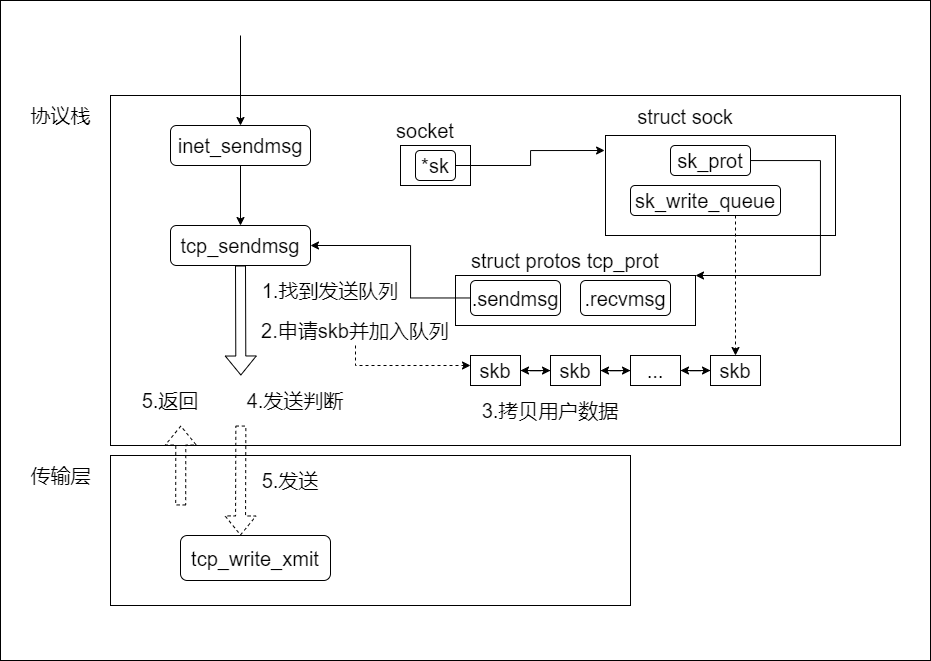

The diagram above was exported from draw.io. Its source (the exported page's mxGraphModel, read from the mxfile embedded in the PNG):
<mxGraphModel dx="1673" dy="886" grid="1" gridSize="10" guides="1" tooltips="1" connect="1" arrows="1" fold="1" page="1" pageScale="1" pageWidth="827" pageHeight="1169" math="0" shadow="0">
  <root>
    <mxCell id="0" />
    <mxCell id="1" parent="0" />
    <mxCell id="YlNC_9fazvOSK4_fAU-u-47" value="" style="rounded=0;whiteSpace=wrap;html=1;fontSize=20;" vertex="1" parent="1">
      <mxGeometry x="30" y="95" width="930" height="660" as="geometry" />
    </mxCell>
    <mxCell id="YlNC_9fazvOSK4_fAU-u-1" value="" style="rounded=0;whiteSpace=wrap;html=1;" vertex="1" parent="1">
      <mxGeometry x="140" y="190" width="790" height="350" as="geometry" />
    </mxCell>
    <mxCell id="YlNC_9fazvOSK4_fAU-u-2" value="&lt;font style=&quot;font-size: 20px;&quot;&gt;协议栈&lt;/font&gt;" style="text;html=1;align=center;verticalAlign=middle;resizable=0;points=[];autosize=1;strokeColor=none;fillColor=none;" vertex="1" parent="1">
      <mxGeometry x="50" y="200" width="80" height="20" as="geometry" />
    </mxCell>
    <mxCell id="YlNC_9fazvOSK4_fAU-u-3" value="" style="rounded=0;whiteSpace=wrap;html=1;" vertex="1" parent="1">
      <mxGeometry x="140" y="550" width="520" height="150" as="geometry" />
    </mxCell>
    <mxCell id="YlNC_9fazvOSK4_fAU-u-4" value="&lt;font style=&quot;font-size: 20px;&quot;&gt;传输层&lt;/font&gt;" style="text;html=1;align=center;verticalAlign=middle;resizable=0;points=[];autosize=1;strokeColor=none;fillColor=none;" vertex="1" parent="1">
      <mxGeometry x="50" y="560" width="80" height="20" as="geometry" />
    </mxCell>
    <mxCell id="YlNC_9fazvOSK4_fAU-u-8" style="edgeStyle=orthogonalEdgeStyle;rounded=0;orthogonalLoop=1;jettySize=auto;html=1;entryX=0.5;entryY=0;entryDx=0;entryDy=0;fontSize=20;" edge="1" parent="1" source="YlNC_9fazvOSK4_fAU-u-5" target="YlNC_9fazvOSK4_fAU-u-7">
      <mxGeometry relative="1" as="geometry" />
    </mxCell>
    <mxCell id="YlNC_9fazvOSK4_fAU-u-5" value="inet_sendmsg" style="rounded=1;whiteSpace=wrap;html=1;fontSize=20;" vertex="1" parent="1">
      <mxGeometry x="200" y="220" width="140" height="40" as="geometry" />
    </mxCell>
    <mxCell id="YlNC_9fazvOSK4_fAU-u-6" value="" style="endArrow=classic;html=1;rounded=0;fontSize=20;entryX=0.5;entryY=0;entryDx=0;entryDy=0;" edge="1" parent="1" target="YlNC_9fazvOSK4_fAU-u-5">
      <mxGeometry width="50" height="50" relative="1" as="geometry">
        <mxPoint x="270" y="130" as="sourcePoint" />
        <mxPoint x="440" y="360" as="targetPoint" />
      </mxGeometry>
    </mxCell>
    <mxCell id="YlNC_9fazvOSK4_fAU-u-7" value="tcp_sendmsg" style="rounded=1;whiteSpace=wrap;html=1;fontSize=20;" vertex="1" parent="1">
      <mxGeometry x="200" y="320" width="140" height="40" as="geometry" />
    </mxCell>
    <mxCell id="YlNC_9fazvOSK4_fAU-u-9" value="" style="rounded=0;whiteSpace=wrap;html=1;fontSize=20;" vertex="1" parent="1">
      <mxGeometry x="430" y="240" width="70" height="40" as="geometry" />
    </mxCell>
    <mxCell id="YlNC_9fazvOSK4_fAU-u-10" value="socket" style="text;html=1;strokeColor=none;fillColor=none;align=center;verticalAlign=middle;whiteSpace=wrap;rounded=0;fontSize=20;" vertex="1" parent="1">
      <mxGeometry x="430" y="210" width="50" height="30" as="geometry" />
    </mxCell>
    <mxCell id="YlNC_9fazvOSK4_fAU-u-14" style="edgeStyle=orthogonalEdgeStyle;rounded=0;orthogonalLoop=1;jettySize=auto;html=1;entryX=-0.004;entryY=0.15;entryDx=0;entryDy=0;entryPerimeter=0;fontSize=20;" edge="1" parent="1" source="YlNC_9fazvOSK4_fAU-u-11" target="YlNC_9fazvOSK4_fAU-u-12">
      <mxGeometry relative="1" as="geometry" />
    </mxCell>
    <mxCell id="YlNC_9fazvOSK4_fAU-u-11" value="*sk" style="rounded=1;whiteSpace=wrap;html=1;fontSize=20;" vertex="1" parent="1">
      <mxGeometry x="445" y="245" width="40" height="30" as="geometry" />
    </mxCell>
    <mxCell id="YlNC_9fazvOSK4_fAU-u-12" value="" style="rounded=0;whiteSpace=wrap;html=1;fontSize=20;" vertex="1" parent="1">
      <mxGeometry x="635" y="230" width="230" height="100" as="geometry" />
    </mxCell>
    <mxCell id="YlNC_9fazvOSK4_fAU-u-13" value="struct sock" style="text;html=1;strokeColor=none;fillColor=none;align=center;verticalAlign=middle;whiteSpace=wrap;rounded=0;fontSize=20;" vertex="1" parent="1">
      <mxGeometry x="660" y="210" width="110" as="geometry" />
    </mxCell>
    <mxCell id="YlNC_9fazvOSK4_fAU-u-19" style="edgeStyle=orthogonalEdgeStyle;rounded=0;orthogonalLoop=1;jettySize=auto;html=1;entryX=1;entryY=0;entryDx=0;entryDy=0;fontSize=20;" edge="1" parent="1" source="YlNC_9fazvOSK4_fAU-u-15" target="YlNC_9fazvOSK4_fAU-u-17">
      <mxGeometry relative="1" as="geometry">
        <Array as="points">
          <mxPoint x="850" y="255" />
          <mxPoint x="850" y="370" />
        </Array>
      </mxGeometry>
    </mxCell>
    <mxCell id="YlNC_9fazvOSK4_fAU-u-15" value="sk_prot" style="rounded=1;whiteSpace=wrap;html=1;fontSize=20;" vertex="1" parent="1">
      <mxGeometry x="700" y="240" width="80" height="30" as="geometry" />
    </mxCell>
    <mxCell id="YlNC_9fazvOSK4_fAU-u-38" style="edgeStyle=orthogonalEdgeStyle;rounded=0;orthogonalLoop=1;jettySize=auto;html=1;fontSize=20;dashed=1;" edge="1" parent="1" source="YlNC_9fazvOSK4_fAU-u-16" target="YlNC_9fazvOSK4_fAU-u-31">
      <mxGeometry relative="1" as="geometry">
        <Array as="points">
          <mxPoint x="765" y="350" />
          <mxPoint x="765" y="350" />
        </Array>
      </mxGeometry>
    </mxCell>
    <mxCell id="YlNC_9fazvOSK4_fAU-u-16" value="sk_write_queue" style="rounded=1;whiteSpace=wrap;html=1;fontSize=20;" vertex="1" parent="1">
      <mxGeometry x="660" y="280" width="150" height="30" as="geometry" />
    </mxCell>
    <mxCell id="YlNC_9fazvOSK4_fAU-u-17" value="" style="rounded=0;whiteSpace=wrap;html=1;fontSize=20;" vertex="1" parent="1">
      <mxGeometry x="485" y="370" width="240" height="50" as="geometry" />
    </mxCell>
    <mxCell id="YlNC_9fazvOSK4_fAU-u-18" value="struct protos tcp_prot" style="text;html=1;strokeColor=none;fillColor=none;align=center;verticalAlign=middle;whiteSpace=wrap;rounded=0;fontSize=20;" vertex="1" parent="1">
      <mxGeometry x="490" y="350" width="210" height="10" as="geometry" />
    </mxCell>
    <mxCell id="YlNC_9fazvOSK4_fAU-u-22" style="edgeStyle=orthogonalEdgeStyle;rounded=0;orthogonalLoop=1;jettySize=auto;html=1;entryX=1;entryY=0.5;entryDx=0;entryDy=0;fontSize=20;" edge="1" parent="1" source="YlNC_9fazvOSK4_fAU-u-20" target="YlNC_9fazvOSK4_fAU-u-7">
      <mxGeometry relative="1" as="geometry">
        <Array as="points">
          <mxPoint x="440" y="393" />
          <mxPoint x="440" y="340" />
        </Array>
      </mxGeometry>
    </mxCell>
    <mxCell id="YlNC_9fazvOSK4_fAU-u-20" value=".sendmsg" style="rounded=1;whiteSpace=wrap;html=1;fontSize=20;" vertex="1" parent="1">
      <mxGeometry x="500" y="375" width="90" height="35" as="geometry" />
    </mxCell>
    <mxCell id="YlNC_9fazvOSK4_fAU-u-21" value=".recvmsg" style="rounded=1;whiteSpace=wrap;html=1;fontSize=20;" vertex="1" parent="1">
      <mxGeometry x="610" y="375" width="90" height="35" as="geometry" />
    </mxCell>
    <mxCell id="YlNC_9fazvOSK4_fAU-u-25" value="" style="shape=flexArrow;endArrow=classic;html=1;rounded=0;fontSize=20;exitX=0.5;exitY=1;exitDx=0;exitDy=0;entryX=0.165;entryY=0.8;entryDx=0;entryDy=0;entryPerimeter=0;" edge="1" parent="1" source="YlNC_9fazvOSK4_fAU-u-7" target="YlNC_9fazvOSK4_fAU-u-1">
      <mxGeometry width="50" height="50" relative="1" as="geometry">
        <mxPoint x="350" y="410" as="sourcePoint" />
        <mxPoint x="400" y="360" as="targetPoint" />
      </mxGeometry>
    </mxCell>
    <mxCell id="YlNC_9fazvOSK4_fAU-u-26" value="1.找到发送队列" style="text;html=1;strokeColor=none;fillColor=none;align=center;verticalAlign=middle;whiteSpace=wrap;rounded=0;fontSize=20;" vertex="1" parent="1">
      <mxGeometry x="290" y="370" width="140" height="30" as="geometry" />
    </mxCell>
    <mxCell id="YlNC_9fazvOSK4_fAU-u-39" style="edgeStyle=orthogonalEdgeStyle;rounded=0;orthogonalLoop=1;jettySize=auto;html=1;dashed=1;fontSize=20;" edge="1" parent="1" source="YlNC_9fazvOSK4_fAU-u-27" target="YlNC_9fazvOSK4_fAU-u-28">
      <mxGeometry relative="1" as="geometry">
        <Array as="points">
          <mxPoint x="385" y="460" />
        </Array>
      </mxGeometry>
    </mxCell>
    <mxCell id="YlNC_9fazvOSK4_fAU-u-27" value="2.申请skb并加入队列" style="text;html=1;strokeColor=none;fillColor=none;align=center;verticalAlign=middle;whiteSpace=wrap;rounded=0;fontSize=20;" vertex="1" parent="1">
      <mxGeometry x="280" y="410" width="210" height="30" as="geometry" />
    </mxCell>
    <mxCell id="YlNC_9fazvOSK4_fAU-u-32" style="edgeStyle=orthogonalEdgeStyle;rounded=0;orthogonalLoop=1;jettySize=auto;html=1;fontSize=20;" edge="1" parent="1" source="YlNC_9fazvOSK4_fAU-u-28" target="YlNC_9fazvOSK4_fAU-u-29">
      <mxGeometry relative="1" as="geometry" />
    </mxCell>
    <mxCell id="YlNC_9fazvOSK4_fAU-u-28" value="skb" style="rounded=0;whiteSpace=wrap;html=1;fontSize=20;" vertex="1" parent="1">
      <mxGeometry x="500" y="450" width="50" height="30" as="geometry" />
    </mxCell>
    <mxCell id="YlNC_9fazvOSK4_fAU-u-33" style="edgeStyle=orthogonalEdgeStyle;rounded=0;orthogonalLoop=1;jettySize=auto;html=1;entryX=1;entryY=0.5;entryDx=0;entryDy=0;fontSize=20;" edge="1" parent="1" source="YlNC_9fazvOSK4_fAU-u-29" target="YlNC_9fazvOSK4_fAU-u-28">
      <mxGeometry relative="1" as="geometry" />
    </mxCell>
    <mxCell id="YlNC_9fazvOSK4_fAU-u-34" style="edgeStyle=orthogonalEdgeStyle;rounded=0;orthogonalLoop=1;jettySize=auto;html=1;fontSize=20;" edge="1" parent="1" source="YlNC_9fazvOSK4_fAU-u-29" target="YlNC_9fazvOSK4_fAU-u-30">
      <mxGeometry relative="1" as="geometry" />
    </mxCell>
    <mxCell id="YlNC_9fazvOSK4_fAU-u-29" value="skb" style="rounded=0;whiteSpace=wrap;html=1;fontSize=20;" vertex="1" parent="1">
      <mxGeometry x="580" y="450" width="50" height="30" as="geometry" />
    </mxCell>
    <mxCell id="YlNC_9fazvOSK4_fAU-u-35" style="edgeStyle=orthogonalEdgeStyle;rounded=0;orthogonalLoop=1;jettySize=auto;html=1;fontSize=20;" edge="1" parent="1" source="YlNC_9fazvOSK4_fAU-u-30" target="YlNC_9fazvOSK4_fAU-u-29">
      <mxGeometry relative="1" as="geometry" />
    </mxCell>
    <mxCell id="YlNC_9fazvOSK4_fAU-u-37" style="edgeStyle=orthogonalEdgeStyle;rounded=0;orthogonalLoop=1;jettySize=auto;html=1;entryX=0;entryY=0.5;entryDx=0;entryDy=0;fontSize=20;" edge="1" parent="1" source="YlNC_9fazvOSK4_fAU-u-30" target="YlNC_9fazvOSK4_fAU-u-31">
      <mxGeometry relative="1" as="geometry" />
    </mxCell>
    <mxCell id="YlNC_9fazvOSK4_fAU-u-30" value="..." style="rounded=0;whiteSpace=wrap;html=1;fontSize=20;" vertex="1" parent="1">
      <mxGeometry x="660" y="450" width="50" height="30" as="geometry" />
    </mxCell>
    <mxCell id="YlNC_9fazvOSK4_fAU-u-36" style="edgeStyle=orthogonalEdgeStyle;rounded=0;orthogonalLoop=1;jettySize=auto;html=1;entryX=1;entryY=0.5;entryDx=0;entryDy=0;fontSize=20;" edge="1" parent="1" source="YlNC_9fazvOSK4_fAU-u-31" target="YlNC_9fazvOSK4_fAU-u-30">
      <mxGeometry relative="1" as="geometry" />
    </mxCell>
    <mxCell id="YlNC_9fazvOSK4_fAU-u-31" value="skb" style="rounded=0;whiteSpace=wrap;html=1;fontSize=20;" vertex="1" parent="1">
      <mxGeometry x="740" y="450" width="50" height="30" as="geometry" />
    </mxCell>
    <mxCell id="YlNC_9fazvOSK4_fAU-u-40" value="3.拷贝用户数据" style="text;html=1;strokeColor=none;fillColor=none;align=center;verticalAlign=middle;whiteSpace=wrap;rounded=0;fontSize=20;" vertex="1" parent="1">
      <mxGeometry x="490" y="490" width="180" height="30" as="geometry" />
    </mxCell>
    <mxCell id="YlNC_9fazvOSK4_fAU-u-41" value="4.发送判断" style="text;html=1;strokeColor=none;fillColor=none;align=center;verticalAlign=middle;whiteSpace=wrap;rounded=0;fontSize=20;" vertex="1" parent="1">
      <mxGeometry x="260" y="480" width="130" height="30" as="geometry" />
    </mxCell>
    <mxCell id="YlNC_9fazvOSK4_fAU-u-42" value="" style="shape=flexArrow;endArrow=classic;html=1;rounded=0;dashed=1;fontSize=20;exitX=0.165;exitY=0.943;exitDx=0;exitDy=0;exitPerimeter=0;entryX=0.25;entryY=0.533;entryDx=0;entryDy=0;entryPerimeter=0;" edge="1" parent="1" source="YlNC_9fazvOSK4_fAU-u-1" target="YlNC_9fazvOSK4_fAU-u-3">
      <mxGeometry width="50" height="50" relative="1" as="geometry">
        <mxPoint x="380" y="530" as="sourcePoint" />
        <mxPoint x="430" y="480" as="targetPoint" />
      </mxGeometry>
    </mxCell>
    <mxCell id="YlNC_9fazvOSK4_fAU-u-43" value="5.发送&lt;span style=&quot;color: rgba(0, 0, 0, 0); font-family: monospace; font-size: 0px; text-align: start;&quot;&gt;%3CmxGraphModel%3E%3Croot%3E%3CmxCell%20id%3D%220%22%2F%3E%3CmxCell%20id%3D%221%22%20parent%3D%220%22%2F%3E%3CmxCell%20id%3D%222%22%20value%3D%224.%E5%8F%91%E9%80%81%E5%88%A4%E6%96%AD%22%20style%3D%22text%3Bhtml%3D1%3BstrokeColor%3Dnone%3BfillColor%3Dnone%3Balign%3Dcenter%3BverticalAlign%3Dmiddle%3BwhiteSpace%3Dwrap%3Brounded%3D0%3BfontSize%3D20%3B%22%20vertex%3D%221%22%20parent%3D%221%22%3E%3CmxGeometry%20x%3D%22260%22%20y%3D%22480%22%20width%3D%22130%22%20height%3D%2230%22%20as%3D%22geometry%22%2F%3E%3C%2FmxCell%3E%3C%2Froot%3E%3C%2FmxGraphMo&lt;/span&gt;" style="text;html=1;strokeColor=none;fillColor=none;align=center;verticalAlign=middle;whiteSpace=wrap;rounded=0;fontSize=20;" vertex="1" parent="1">
      <mxGeometry x="270" y="560" width="100" height="30" as="geometry" />
    </mxCell>
    <mxCell id="YlNC_9fazvOSK4_fAU-u-44" value="5.返回&lt;span style=&quot;color: rgba(0, 0, 0, 0); font-family: monospace; font-size: 0px; text-align: start;&quot;&gt;%3CmxGraphModel%3E%3Croot%3E%3CmxCell%20id%3D%220%22%2F%3E%3CmxCell%20id%3D%221%22%20parent%3D%220%22%2F%3E%3CmxCell%20id%3D%222%22%20value%3D%224.%E5%8F%91%E9%80%81%E5%88%A4%E6%96%AD%22%20style%3D%22text%3Bhtml%3D1%3BstrokeColor%3Dnone%3BfillColor%3Dnone%3Balign%3Dcenter%3BverticalAlign%3Dmiddle%3BwhiteSpace%3Dwrap%3Brounded%3D0%3BfontSize%3D20%3B%22%20vertex%3D%221%22%20parent%3D%221%22%3E%3CmxGeometry%20x%3D%22260%22%20y%3D%22480%22%20width%3D%22130%22%20height%3D%2230%22%20as%3D%22geometry%22%2F%3E%3C%2FmxCell%3E%3C%2Froot%3E%3C%2FmxGraphModel%3E&lt;/span&gt;" style="text;html=1;strokeColor=none;fillColor=none;align=center;verticalAlign=middle;whiteSpace=wrap;rounded=0;fontSize=20;" vertex="1" parent="1">
      <mxGeometry x="150" y="480" width="100" height="30" as="geometry" />
    </mxCell>
    <mxCell id="YlNC_9fazvOSK4_fAU-u-45" value="" style="shape=flexArrow;endArrow=classic;html=1;rounded=0;dashed=1;fontSize=20;exitX=0.135;exitY=0.333;exitDx=0;exitDy=0;exitPerimeter=0;entryX=0.089;entryY=0.943;entryDx=0;entryDy=0;entryPerimeter=0;" edge="1" parent="1" source="YlNC_9fazvOSK4_fAU-u-3" target="YlNC_9fazvOSK4_fAU-u-1">
      <mxGeometry width="50" height="50" relative="1" as="geometry">
        <mxPoint x="280.3499999999999" y="530.0500000000001" as="sourcePoint" />
        <mxPoint x="280" y="600.0500000000001" as="targetPoint" />
      </mxGeometry>
    </mxCell>
    <mxCell id="YlNC_9fazvOSK4_fAU-u-46" value="tcp_write_xmit" style="rounded=1;whiteSpace=wrap;html=1;fontSize=20;" vertex="1" parent="1">
      <mxGeometry x="210" y="630" width="150" height="45" as="geometry" />
    </mxCell>
  </root>
</mxGraphModel>